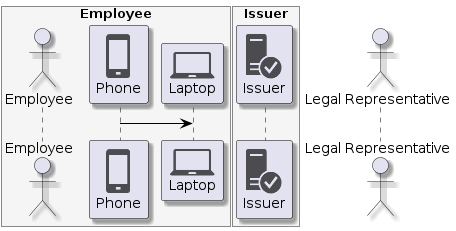

The diagram above was rendered by PlantUML. Its source (embedded in the PNG):
@startuml
skinparam shadowing true
skinparam ParticipantBorderColor black
skinparam arrowcolor black
skinparam SequenceLifeLineBorderColor black
skinparam SequenceLifeLineBackgroundColor PapayaWhip
!include <tupadr3/common>
!include <office/Servers/database_server>
!include <office/Servers/application_server>
!include <office/Concepts/firewall_orange>
!include <office/Clouds/cloud_disaster_red>
!include <office/Devices/cell_phone_generic>
!include <office/Devices/device_laptop>
!include <office/Security/trusted_application_server>

box "Employee" #WhiteSmoke
    actor "Employee" as user
    participant "<$cell_phone_generic>\nPhone" as phone
    participant "<$device_laptop>\nLaptop" as laptop
end box

box "Issuer" #WhiteSmoke
    participant "<$trusted_application_server>\nIssuer" as issuer
end box

actor "Legal Representative" as representative

phone -> laptop
@enduml